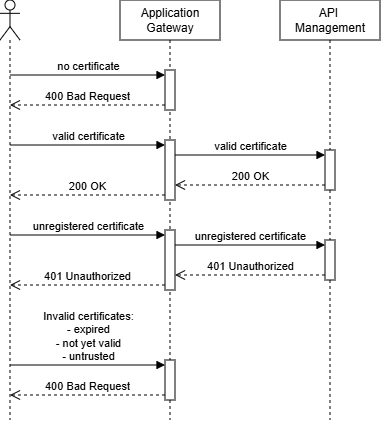

The diagram above was exported from draw.io. Its source (the exported page's mxGraphModel, read from the mxfile embedded in the PNG):
<mxGraphModel dx="1174" dy="686" grid="1" gridSize="10" guides="1" tooltips="1" connect="1" arrows="1" fold="1" page="1" pageScale="1" pageWidth="850" pageHeight="1100" math="0" shadow="0">
  <root>
    <mxCell id="0" />
    <mxCell id="1" parent="0" />
    <mxCell id="2" parent="1" style="shape=umlLifeline;perimeter=lifelinePerimeter;whiteSpace=wrap;html=1;container=1;dropTarget=0;collapsible=0;recursiveResize=0;outlineConnect=0;portConstraint=eastwest;newEdgeStyle={&quot;curved&quot;:0,&quot;rounded&quot;:0};participant=umlActor;" value="" vertex="1">
      <mxGeometry height="420" width="20" x="70" y="80" as="geometry" />
    </mxCell>
    <mxCell id="3" parent="1" style="shape=umlLifeline;perimeter=lifelinePerimeter;whiteSpace=wrap;html=1;container=1;dropTarget=0;collapsible=0;recursiveResize=0;outlineConnect=0;portConstraint=eastwest;newEdgeStyle={&quot;curved&quot;:0,&quot;rounded&quot;:0};" value="Application Gateway" vertex="1">
      <mxGeometry height="420" width="100" x="190" y="80" as="geometry" />
    </mxCell>
    <mxCell id="4" parent="3" style="html=1;points=[[0,0,0,0,5],[0,1,0,0,-5],[1,0,0,0,5],[1,1,0,0,-5]];perimeter=orthogonalPerimeter;outlineConnect=0;targetShapes=umlLifeline;portConstraint=eastwest;newEdgeStyle={&quot;curved&quot;:0,&quot;rounded&quot;:0};" value="" vertex="1">
      <mxGeometry height="40" width="10" x="45" y="70" as="geometry" />
    </mxCell>
    <mxCell id="5" edge="1" parent="3" source="7" style="html=1;verticalAlign=bottom;endArrow=open;dashed=1;endSize=8;curved=0;rounded=0;exitX=0;exitY=1;exitDx=0;exitDy=-5;" value="400 Bad Request">
      <mxGeometry relative="1" as="geometry">
        <mxPoint x="-110" y="395" as="targetPoint" />
      </mxGeometry>
    </mxCell>
    <mxCell id="6" edge="1" parent="3" style="html=1;verticalAlign=bottom;endArrow=block;curved=0;rounded=0;entryX=0;entryY=0;entryDx=0;entryDy=5;" target="7" value="&lt;div&gt;&lt;span style=&quot;background-color: light-dark(#ffffff, var(--ge-dark-color, #121212)); color: light-dark(rgb(0, 0, 0), rgb(255, 255, 255));&quot;&gt;Invalid certificates:&lt;/span&gt;&lt;/div&gt;- expired&lt;div&gt;- not yet valid&lt;/div&gt;&lt;div&gt;- untrusted&lt;/div&gt;">
      <mxGeometry relative="1" as="geometry">
        <mxPoint x="-110" y="365" as="sourcePoint" />
      </mxGeometry>
    </mxCell>
    <mxCell id="7" parent="3" style="html=1;points=[[0,0,0,0,5],[0,1,0,0,-5],[1,0,0,0,5],[1,1,0,0,-5]];perimeter=orthogonalPerimeter;outlineConnect=0;targetShapes=umlLifeline;portConstraint=eastwest;newEdgeStyle={&quot;curved&quot;:0,&quot;rounded&quot;:0};" value="" vertex="1">
      <mxGeometry height="40" width="10" x="45" y="360" as="geometry" />
    </mxCell>
    <mxCell id="8" parent="1" style="shape=umlLifeline;perimeter=lifelinePerimeter;whiteSpace=wrap;html=1;container=1;dropTarget=0;collapsible=0;recursiveResize=0;outlineConnect=0;portConstraint=eastwest;newEdgeStyle={&quot;curved&quot;:0,&quot;rounded&quot;:0};" value="API&amp;nbsp;&lt;div&gt;Management&lt;/div&gt;" vertex="1">
      <mxGeometry height="420" width="100" x="350" y="80" as="geometry" />
    </mxCell>
    <mxCell id="9" parent="8" style="html=1;points=[[0,0,0,0,5],[0,1,0,0,-5],[1,0,0,0,5],[1,1,0,0,-5]];perimeter=orthogonalPerimeter;outlineConnect=0;targetShapes=umlLifeline;portConstraint=eastwest;newEdgeStyle={&quot;curved&quot;:0,&quot;rounded&quot;:0};" value="" vertex="1">
      <mxGeometry height="60" width="10" x="-115" y="140" as="geometry" />
    </mxCell>
    <mxCell id="10" parent="8" style="html=1;points=[[0,0,0,0,5],[0,1,0,0,-5],[1,0,0,0,5],[1,1,0,0,-5]];perimeter=orthogonalPerimeter;outlineConnect=0;targetShapes=umlLifeline;portConstraint=eastwest;newEdgeStyle={&quot;curved&quot;:0,&quot;rounded&quot;:0};" value="" vertex="1">
      <mxGeometry height="60" width="10" x="-115" y="230" as="geometry" />
    </mxCell>
    <mxCell id="11" parent="8" style="html=1;points=[[0,0,0,0,5],[0,1,0,0,-5],[1,0,0,0,5],[1,1,0,0,-5]];perimeter=orthogonalPerimeter;outlineConnect=0;targetShapes=umlLifeline;portConstraint=eastwest;newEdgeStyle={&quot;curved&quot;:0,&quot;rounded&quot;:0};" value="" vertex="1">
      <mxGeometry height="40" width="10" x="45" y="150" as="geometry" />
    </mxCell>
    <mxCell id="12" parent="8" style="html=1;points=[[0,0,0,0,5],[0,1,0,0,-5],[1,0,0,0,5],[1,1,0,0,-5]];perimeter=orthogonalPerimeter;outlineConnect=0;targetShapes=umlLifeline;portConstraint=eastwest;newEdgeStyle={&quot;curved&quot;:0,&quot;rounded&quot;:0};" value="" vertex="1">
      <mxGeometry height="40" width="10" x="45" y="240" as="geometry" />
    </mxCell>
    <mxCell id="13" edge="1" parent="8" style="html=1;verticalAlign=bottom;endArrow=block;curved=0;rounded=0;entryX=0;entryY=0;entryDx=0;entryDy=5;" target="9" value="valid certificate">
      <mxGeometry relative="1" as="geometry">
        <mxPoint x="-270.07142857142867" y="145" as="sourcePoint" />
      </mxGeometry>
    </mxCell>
    <mxCell id="14" edge="1" parent="8" source="9" style="html=1;verticalAlign=bottom;endArrow=open;dashed=1;endSize=8;curved=0;rounded=0;exitX=0;exitY=1;exitDx=0;exitDy=-5;" value="200 OK">
      <mxGeometry relative="1" as="geometry">
        <mxPoint x="-270.07142857142867" y="195" as="targetPoint" />
      </mxGeometry>
    </mxCell>
    <mxCell id="15" edge="1" parent="8" source="9" style="html=1;verticalAlign=bottom;endArrow=block;curved=0;rounded=0;entryX=0;entryY=0;entryDx=0;entryDy=5;" target="11" value="valid certificate">
      <mxGeometry relative="1" as="geometry">
        <mxPoint x="-120" y="126" as="sourcePoint" />
      </mxGeometry>
    </mxCell>
    <mxCell id="16" edge="1" parent="8" source="11" style="html=1;verticalAlign=bottom;endArrow=open;dashed=1;endSize=8;curved=0;rounded=0;exitX=0;exitY=1;exitDx=0;exitDy=-5;" target="9" value="200 OK">
      <mxGeometry relative="1" as="geometry">
        <mxPoint x="-120" y="196" as="targetPoint" />
      </mxGeometry>
    </mxCell>
    <mxCell id="17" edge="1" parent="8" style="html=1;verticalAlign=bottom;endArrow=block;curved=0;rounded=0;entryX=0;entryY=0;entryDx=0;entryDy=5;" target="10" value="unregistered certificate">
      <mxGeometry relative="1" as="geometry">
        <mxPoint x="-270.07142857142867" y="235" as="sourcePoint" />
      </mxGeometry>
    </mxCell>
    <mxCell id="18" edge="1" parent="8" source="10" style="html=1;verticalAlign=bottom;endArrow=open;dashed=1;endSize=8;curved=0;rounded=0;exitX=0;exitY=1;exitDx=0;exitDy=-5;" value="401 Unauthorized">
      <mxGeometry relative="1" as="geometry">
        <mxPoint x="-270" y="285" as="targetPoint" />
      </mxGeometry>
    </mxCell>
    <mxCell id="19" edge="1" parent="8" source="10" style="html=1;verticalAlign=bottom;endArrow=block;curved=0;rounded=0;entryX=0;entryY=0;entryDx=0;entryDy=5;" target="12" value="unregistered certificate">
      <mxGeometry relative="1" as="geometry">
        <mxPoint x="-120" y="216" as="sourcePoint" />
      </mxGeometry>
    </mxCell>
    <mxCell id="20" edge="1" parent="8" source="12" style="html=1;verticalAlign=bottom;endArrow=open;dashed=1;endSize=8;curved=0;rounded=0;exitX=0;exitY=1;exitDx=0;exitDy=-5;" target="10" value="401 Unauthorized">
      <mxGeometry relative="1" as="geometry">
        <mxPoint x="-120" y="286" as="targetPoint" />
      </mxGeometry>
    </mxCell>
    <mxCell id="21" edge="1" parent="1" source="4" style="html=1;verticalAlign=bottom;endArrow=open;dashed=1;endSize=8;curved=0;rounded=0;exitX=0;exitY=1;exitDx=0;exitDy=-5;" target="2" value="400 Bad Request">
      <mxGeometry relative="1" as="geometry">
        <mxPoint x="85" y="175" as="targetPoint" />
      </mxGeometry>
    </mxCell>
    <mxCell id="22" edge="1" parent="1" source="2" style="html=1;verticalAlign=bottom;endArrow=block;curved=0;rounded=0;entryX=0;entryY=0;entryDx=0;entryDy=5;" target="4" value="no certificate">
      <mxGeometry relative="1" as="geometry">
        <mxPoint x="85" y="155" as="sourcePoint" />
      </mxGeometry>
    </mxCell>
  </root>
</mxGraphModel>